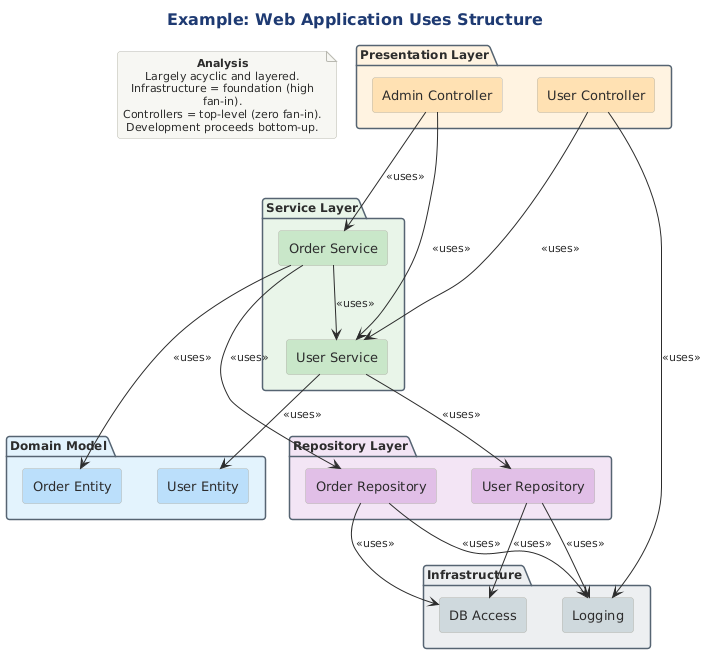

The diagram above was rendered by PlantUML. Its source (embedded in the PNG):
@startuml

skinparam RectangleBorderColor #2C3E50
!include ../../../../../../tooling/styles/plantuml/structural/package-diagram-style.iuml

skinparam RectangleFontSize 13
skinparam PackageBorderColor #566573
skinparam PackageBackgroundColor #FAFAFA

title Example: Web Application Uses Structure

package "Presentation Layer" as PL #FFF3E0 {
  rectangle "User Controller" as UC #FFE0B2
  rectangle "Admin Controller" as AC #FFE0B2
}

package "Service Layer" as SL #E8F5E9 {
  rectangle "User Service" as US #C8E6C9
  rectangle "Order Service" as OS #C8E6C9
}

package "Domain Model" as DM #E3F2FD {
  rectangle "User Entity" as UE #BBDEFB
  rectangle "Order Entity" as OE #BBDEFB
}

package "Repository Layer" as RL #F3E5F5 {
  rectangle "User Repository" as UR #E1BEE7
  rectangle "Order Repository" as OR #E1BEE7
}

package "Infrastructure" as IL #ECEFF1 {
  rectangle "DB Access" as DB #CFD8DC
  rectangle "Logging" as LG #CFD8DC
}

UC -down-> US : <<uses>>
UC -down-> LG : <<uses>>
AC -down-> US : <<uses>>
AC -down-> OS : <<uses>>
US -down-> UE : <<uses>>
US -down-> UR : <<uses>>
OS -down-> OE : <<uses>>
OS -down-> OR : <<uses>>
OS -down-> US : <<uses>>
UR -down-> DB : <<uses>>
OR -down-> DB : <<uses>>
UR -down-> LG : <<uses>>
OR -down-> LG : <<uses>>

note as N1
  **Analysis**
  Largely acyclic and layered.
  Infrastructure = foundation (high fan-in).
  Controllers = top-level (zero fan-in).
  Development proceeds bottom-up.
end note
@enduml